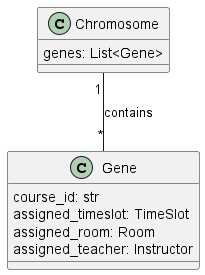

The diagram above was rendered by PlantUML. Its source (embedded in the PNG):
@startuml chromosome_design

' Chromosome Design for University Timetabling Problem

class Chromosome {
  genes: List<Gene>
}

class Gene {
  course_id: str
  assigned_timeslot: TimeSlot
  assigned_room: Room
  assigned_teacher: Instructor
}

Chromosome "1" -- "*" Gene : contains

@enduml